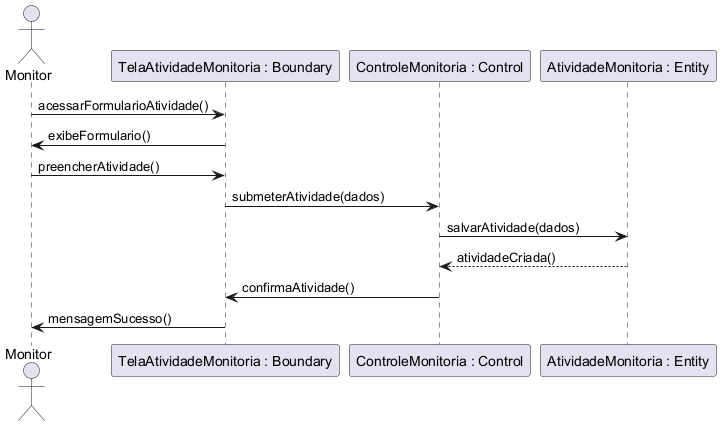

The diagram above was rendered by PlantUML. Its source (embedded in the PNG):
@startuml
'title UC015 - Criar Atividade de Monitoria
actor Monitor
participant "TelaAtividadeMonitoria : Boundary" as Tela
participant "ControleMonitoria : Control" as Controle
participant "AtividadeMonitoria : Entity" as Atividade

Monitor -> Tela : acessarFormularioAtividade()
Tela -> Monitor : exibeFormulario()
Monitor -> Tela : preencherAtividade()
Tela -> Controle : submeterAtividade(dados)
Controle -> Atividade : salvarAtividade(dados)
Atividade --> Controle : atividadeCriada()
Controle -> Tela : confirmaAtividade()
Tela -> Monitor : mensagemSucesso()
@enduml